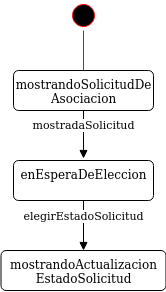

The diagram above was exported from draw.io. Its source (the exported page's mxGraphModel, read from the mxfile embedded in the PNG):
<mxGraphModel dx="1304" dy="501" grid="1" gridSize="10" guides="1" tooltips="1" connect="1" arrows="1" fold="1" page="1" pageScale="1" pageWidth="827" pageHeight="1169" math="0" shadow="0">
  <root>
    <mxCell id="0" />
    <mxCell id="1" parent="0" />
    <mxCell id="kHa67nHPtBKu3E46tj0a-1" value="" style="ellipse;html=1;shape=startState;fillColor=#000000;strokeColor=#ff0000;" parent="1" vertex="1">
      <mxGeometry x="185" y="100" width="30" height="30" as="geometry" />
    </mxCell>
    <mxCell id="kHa67nHPtBKu3E46tj0a-2" value="" style="edgeStyle=orthogonalEdgeStyle;html=1;verticalAlign=bottom;endArrow=open;endSize=8;strokeColor=#ff0000;entryX=0.5;entryY=0;entryDx=0;entryDy=0;" parent="1" source="kHa67nHPtBKu3E46tj0a-1" edge="1">
      <mxGeometry relative="1" as="geometry">
        <mxPoint x="200" y="190" as="targetPoint" />
      </mxGeometry>
    </mxCell>
    <mxCell id="kHa67nHPtBKu3E46tj0a-274" value="&lt;div&gt;mostrandoSolicitudDe&lt;/div&gt;&lt;div&gt;Asociacion&lt;br&gt;&lt;/div&gt;" style="html=1;align=center;verticalAlign=top;rounded=1;absoluteArcSize=1;arcSize=10;dashed=0;" parent="1" vertex="1">
      <mxGeometry x="130" y="170" width="140" height="40" as="geometry" />
    </mxCell>
    <mxCell id="kHa67nHPtBKu3E46tj0a-299" value="enEsperaDeEleccion" style="html=1;align=center;verticalAlign=top;rounded=1;absoluteArcSize=1;arcSize=10;dashed=0;" parent="1" vertex="1">
      <mxGeometry x="130" y="260" width="140" height="40" as="geometry" />
    </mxCell>
    <mxCell id="kHa67nHPtBKu3E46tj0a-312" value="&lt;div&gt;mostrandoActualizacion&lt;/div&gt;&lt;div&gt;EstadoSolicitud&lt;br&gt;&lt;/div&gt;" style="html=1;align=center;verticalAlign=top;rounded=1;absoluteArcSize=1;arcSize=10;dashed=0;" parent="1" vertex="1">
      <mxGeometry x="117.5" y="350" width="165" height="40" as="geometry" />
    </mxCell>
    <mxCell id="XpRjvKEdj89wdlKQh8AT-1" value="elegirEstadoSolicitud" style="html=1;verticalAlign=bottom;endArrow=block;exitX=0.5;exitY=1;exitDx=0;exitDy=0;" edge="1" parent="1" source="kHa67nHPtBKu3E46tj0a-299">
      <mxGeometry width="80" relative="1" as="geometry">
        <mxPoint x="410" y="240" as="sourcePoint" />
        <mxPoint x="200" y="350" as="targetPoint" />
      </mxGeometry>
    </mxCell>
    <mxCell id="XpRjvKEdj89wdlKQh8AT-2" value="mostradaSolicitud" style="html=1;verticalAlign=bottom;endArrow=block;exitX=0.5;exitY=1;exitDx=0;exitDy=0;" edge="1" parent="1" source="kHa67nHPtBKu3E46tj0a-274">
      <mxGeometry width="80" relative="1" as="geometry">
        <mxPoint x="410" y="240" as="sourcePoint" />
        <mxPoint x="200" y="258" as="targetPoint" />
      </mxGeometry>
    </mxCell>
  </root>
</mxGraphModel>